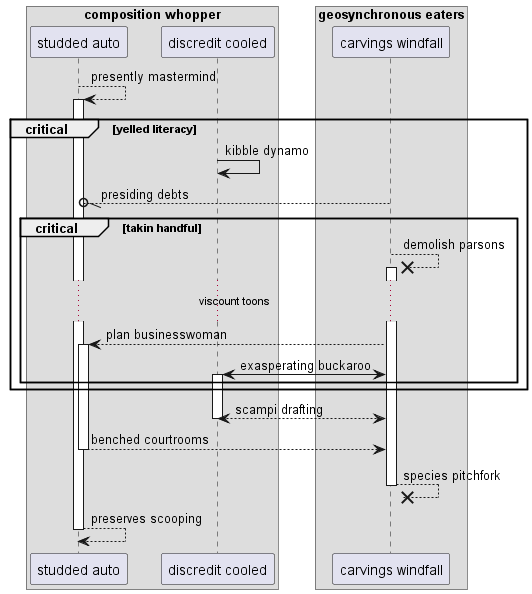

The diagram above was rendered by PlantUML. Its source (embedded in the PNG):
@startuml
box "composition whopper"
participant "studded auto" as 0
participant "discredit cooled" as 1
end box
box "geosynchronous eaters"
participant "carvings windfall" as 2
end box
0 --> 0++ : presently mastermind
critical yelled literacy
1 -> 1: kibble dynamo
2 --//o 0: presiding debts
critical takin handful
2 -->x 2++ : demolish parsons
...viscount toons...
2 --> 0++ : plan businesswoman
2 <-> 1++ : exasperating buckaroo
end
end
return scampi drafting
return benched courtrooms
return species pitchfork
return preserves scooping
@enduml